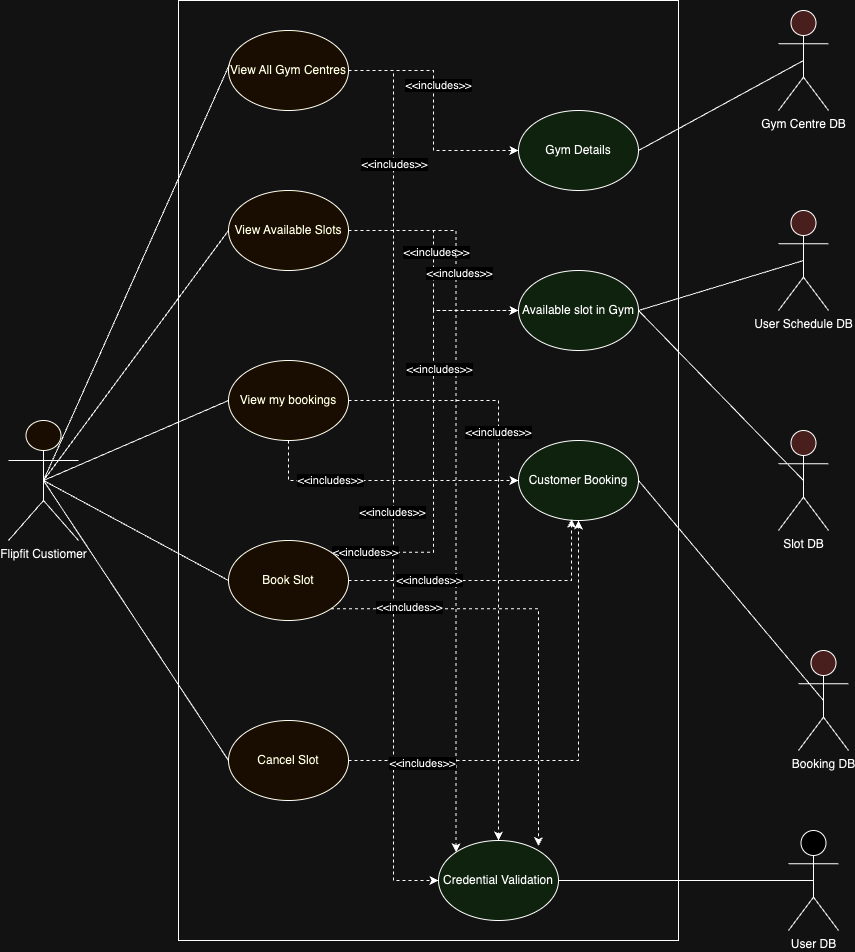

The diagram above was exported from draw.io. Its source (the exported page's mxGraphModel, read from the mxfile embedded in the PNG):
<mxGraphModel dx="1242" dy="734" grid="1" gridSize="10" guides="1" tooltips="1" connect="1" arrows="1" fold="1" page="1" pageScale="1" pageWidth="850" pageHeight="1100" math="0" shadow="0">
  <root>
    <mxCell id="0" />
    <mxCell id="1" parent="0" />
    <mxCell id="fNsBs5qEFYPAX6RQC8dj-1" value="Gym Centre DB" style="shape=umlActor;verticalLabelPosition=bottom;verticalAlign=top;html=1;outlineConnect=0;fillColor=#F8CECC;" parent="1" vertex="1">
      <mxGeometry x="850" y="30" width="50" height="100" as="geometry" />
    </mxCell>
    <mxCell id="fNsBs5qEFYPAX6RQC8dj-3" value="Flipfit&amp;nbsp;&lt;span style=&quot;background-color: initial;&quot;&gt;Custiomer&lt;/span&gt;&lt;div&gt;&lt;div&gt;&lt;br&gt;&lt;/div&gt;&lt;/div&gt;" style="shape=umlActor;verticalLabelPosition=bottom;verticalAlign=top;html=1;outlineConnect=0;fillColor=#FFF4C3;" parent="1" vertex="1">
      <mxGeometry x="80" y="440" width="70" height="120" as="geometry" />
    </mxCell>
    <mxCell id="z5Uq26KTZ_b4J2WI4sj2-3" value="User Schedule DB" style="shape=umlActor;verticalLabelPosition=bottom;verticalAlign=top;html=1;outlineConnect=0;fillColor=#F8CECC;" parent="1" vertex="1">
      <mxGeometry x="850" y="230" width="50" height="100" as="geometry" />
    </mxCell>
    <mxCell id="z5Uq26KTZ_b4J2WI4sj2-4" value="User DB" style="shape=umlActor;verticalLabelPosition=bottom;verticalAlign=top;html=1;outlineConnect=0;" parent="1" vertex="1">
      <mxGeometry x="860" y="850" width="50" height="100" as="geometry" />
    </mxCell>
    <mxCell id="z5Uq26KTZ_b4J2WI4sj2-5" value="Booking DB" style="shape=umlActor;verticalLabelPosition=bottom;verticalAlign=top;html=1;outlineConnect=0;fillColor=#F8CECC;" parent="1" vertex="1">
      <mxGeometry x="870" y="670" width="50" height="100" as="geometry" />
    </mxCell>
    <mxCell id="z5Uq26KTZ_b4J2WI4sj2-6" value="Slot DB" style="shape=umlActor;verticalLabelPosition=bottom;verticalAlign=top;html=1;outlineConnect=0;fillColor=#F8CECC;" parent="1" vertex="1">
      <mxGeometry x="850" y="450" width="50" height="100" as="geometry" />
    </mxCell>
    <mxCell id="ADZDIr9AgAKjBqgxd1nF-1" style="edgeStyle=orthogonalEdgeStyle;rounded=0;orthogonalLoop=1;jettySize=auto;html=1;entryX=0;entryY=0.5;entryDx=0;entryDy=0;dashed=1;" parent="1" source="z5Uq26KTZ_b4J2WI4sj2-9" target="z5Uq26KTZ_b4J2WI4sj2-11" edge="1">
      <mxGeometry relative="1" as="geometry" />
    </mxCell>
    <mxCell id="ADZDIr9AgAKjBqgxd1nF-2" value="&amp;lt;&amp;lt;includes&amp;gt;&amp;gt;" style="edgeLabel;html=1;align=center;verticalAlign=middle;resizable=0;points=[];" parent="ADZDIr9AgAKjBqgxd1nF-1" connectable="0" vertex="1">
      <mxGeometry x="-0.21" y="4" relative="1" as="geometry">
        <mxPoint as="offset" />
      </mxGeometry>
    </mxCell>
    <mxCell id="ADZDIr9AgAKjBqgxd1nF-3" style="edgeStyle=orthogonalEdgeStyle;rounded=0;orthogonalLoop=1;jettySize=auto;html=1;entryX=0;entryY=0.5;entryDx=0;entryDy=0;dashed=1;" parent="1" source="z5Uq26KTZ_b4J2WI4sj2-9" target="z5Uq26KTZ_b4J2WI4sj2-17" edge="1">
      <mxGeometry relative="1" as="geometry" />
    </mxCell>
    <mxCell id="ADZDIr9AgAKjBqgxd1nF-4" value="&amp;lt;&amp;lt;includes&amp;gt;&amp;gt;" style="edgeLabel;html=1;align=center;verticalAlign=middle;resizable=0;points=[];" parent="ADZDIr9AgAKjBqgxd1nF-3" connectable="0" vertex="1">
      <mxGeometry x="0.0795" y="-2" relative="1" as="geometry">
        <mxPoint as="offset" />
      </mxGeometry>
    </mxCell>
    <mxCell id="FBg39xqiXjtgr3n5jRWK-18" value="&amp;lt;&amp;lt;includes&amp;gt;&amp;gt;" style="edgeLabel;html=1;align=center;verticalAlign=middle;resizable=0;points=[];" parent="ADZDIr9AgAKjBqgxd1nF-3" connectable="0" vertex="1">
      <mxGeometry x="-0.6933" relative="1" as="geometry">
        <mxPoint as="offset" />
      </mxGeometry>
    </mxCell>
    <mxCell id="z5Uq26KTZ_b4J2WI4sj2-9" value="View All Gym Centres" style="ellipse;whiteSpace=wrap;html=1;fillColor=#FFF4C3;" parent="1" vertex="1">
      <mxGeometry x="300" y="50" width="120" height="80" as="geometry" />
    </mxCell>
    <mxCell id="FBg39xqiXjtgr3n5jRWK-1" style="edgeStyle=orthogonalEdgeStyle;rounded=0;orthogonalLoop=1;jettySize=auto;html=1;entryX=0;entryY=0.5;entryDx=0;entryDy=0;dashed=1;" parent="1" source="z5Uq26KTZ_b4J2WI4sj2-10" target="z5Uq26KTZ_b4J2WI4sj2-16" edge="1">
      <mxGeometry relative="1" as="geometry" />
    </mxCell>
    <mxCell id="FBg39xqiXjtgr3n5jRWK-20" value="&amp;lt;&amp;lt;includes&amp;gt;&amp;gt;" style="edgeLabel;html=1;align=center;verticalAlign=middle;resizable=0;points=[];" parent="FBg39xqiXjtgr3n5jRWK-1" connectable="0" vertex="1">
      <mxGeometry x="-0.152" y="2" relative="1" as="geometry">
        <mxPoint as="offset" />
      </mxGeometry>
    </mxCell>
    <mxCell id="FBg39xqiXjtgr3n5jRWK-2" style="edgeStyle=orthogonalEdgeStyle;rounded=0;orthogonalLoop=1;jettySize=auto;html=1;entryX=0;entryY=0;entryDx=0;entryDy=0;dashed=1;" parent="1" source="z5Uq26KTZ_b4J2WI4sj2-10" target="z5Uq26KTZ_b4J2WI4sj2-17" edge="1">
      <mxGeometry relative="1" as="geometry" />
    </mxCell>
    <mxCell id="FBg39xqiXjtgr3n5jRWK-19" value="&amp;lt;&amp;lt;includes&amp;gt;&amp;gt;" style="edgeLabel;html=1;align=center;verticalAlign=middle;resizable=0;points=[];" parent="FBg39xqiXjtgr3n5jRWK-2" connectable="0" vertex="1">
      <mxGeometry x="-0.5898" y="3" relative="1" as="geometry">
        <mxPoint as="offset" />
      </mxGeometry>
    </mxCell>
    <mxCell id="z5Uq26KTZ_b4J2WI4sj2-10" value="View Available Slots" style="ellipse;whiteSpace=wrap;html=1;fillColor=#FFF4C3;" parent="1" vertex="1">
      <mxGeometry x="300" y="210" width="120" height="80" as="geometry" />
    </mxCell>
    <mxCell id="z5Uq26KTZ_b4J2WI4sj2-11" value="Gym Details" style="ellipse;whiteSpace=wrap;html=1;fillColor=#D5E8D4;" parent="1" vertex="1">
      <mxGeometry x="590" y="130" width="120" height="80" as="geometry" />
    </mxCell>
    <mxCell id="FBg39xqiXjtgr3n5jRWK-3" style="edgeStyle=orthogonalEdgeStyle;rounded=0;orthogonalLoop=1;jettySize=auto;html=1;entryX=0;entryY=0.5;entryDx=0;entryDy=0;dashed=1;" parent="1" source="z5Uq26KTZ_b4J2WI4sj2-12" target="z5Uq26KTZ_b4J2WI4sj2-15" edge="1">
      <mxGeometry relative="1" as="geometry">
        <Array as="points">
          <mxPoint x="360" y="500" />
        </Array>
      </mxGeometry>
    </mxCell>
    <mxCell id="FBg39xqiXjtgr3n5jRWK-23" value="&amp;lt;&amp;lt;includes&amp;gt;&amp;gt;" style="edgeLabel;html=1;align=center;verticalAlign=middle;resizable=0;points=[];" parent="FBg39xqiXjtgr3n5jRWK-3" connectable="0" vertex="1">
      <mxGeometry x="-0.4037" y="1" relative="1" as="geometry">
        <mxPoint as="offset" />
      </mxGeometry>
    </mxCell>
    <mxCell id="FBg39xqiXjtgr3n5jRWK-6" style="edgeStyle=orthogonalEdgeStyle;rounded=0;orthogonalLoop=1;jettySize=auto;html=1;entryX=0.5;entryY=0;entryDx=0;entryDy=0;dashed=1;" parent="1" source="z5Uq26KTZ_b4J2WI4sj2-12" target="z5Uq26KTZ_b4J2WI4sj2-17" edge="1">
      <mxGeometry relative="1" as="geometry">
        <mxPoint x="360" y="520" as="targetPoint" />
      </mxGeometry>
    </mxCell>
    <mxCell id="FBg39xqiXjtgr3n5jRWK-22" value="&amp;lt;&amp;lt;includes&amp;gt;&amp;gt;" style="edgeLabel;html=1;align=center;verticalAlign=middle;resizable=0;points=[];" parent="FBg39xqiXjtgr3n5jRWK-6" connectable="0" vertex="1">
      <mxGeometry x="-0.3864" y="-1" relative="1" as="geometry">
        <mxPoint as="offset" />
      </mxGeometry>
    </mxCell>
    <mxCell id="z5Uq26KTZ_b4J2WI4sj2-12" value="View my bookings" style="ellipse;whiteSpace=wrap;html=1;fillColor=#FFF4C3;" parent="1" vertex="1">
      <mxGeometry x="300" y="380" width="120" height="80" as="geometry" />
    </mxCell>
    <mxCell id="FBg39xqiXjtgr3n5jRWK-9" style="edgeStyle=orthogonalEdgeStyle;rounded=0;orthogonalLoop=1;jettySize=auto;html=1;exitX=1;exitY=0;exitDx=0;exitDy=0;entryX=0;entryY=0.5;entryDx=0;entryDy=0;dashed=1;" parent="1" source="z5Uq26KTZ_b4J2WI4sj2-13" target="z5Uq26KTZ_b4J2WI4sj2-16" edge="1">
      <mxGeometry relative="1" as="geometry" />
    </mxCell>
    <mxCell id="FBg39xqiXjtgr3n5jRWK-21" value="&amp;lt;&amp;lt;includes&amp;gt;&amp;gt;" style="edgeLabel;html=1;align=center;verticalAlign=middle;resizable=0;points=[];" parent="FBg39xqiXjtgr3n5jRWK-9" connectable="0" vertex="1">
      <mxGeometry x="0.3338" y="-4" relative="1" as="geometry">
        <mxPoint x="1" as="offset" />
      </mxGeometry>
    </mxCell>
    <mxCell id="FBg39xqiXjtgr3n5jRWK-24" value="&amp;lt;&amp;lt;includes&amp;gt;&amp;gt;" style="edgeLabel;html=1;align=center;verticalAlign=middle;resizable=0;points=[];" parent="FBg39xqiXjtgr3n5jRWK-9" connectable="0" vertex="1">
      <mxGeometry x="-0.8413" relative="1" as="geometry">
        <mxPoint as="offset" />
      </mxGeometry>
    </mxCell>
    <mxCell id="z5Uq26KTZ_b4J2WI4sj2-13" value="Book Slot" style="ellipse;whiteSpace=wrap;html=1;fillColor=#FFF4C3;" parent="1" vertex="1">
      <mxGeometry x="300" y="560" width="120" height="80" as="geometry" />
    </mxCell>
    <mxCell id="FBg39xqiXjtgr3n5jRWK-16" style="edgeStyle=orthogonalEdgeStyle;rounded=0;orthogonalLoop=1;jettySize=auto;html=1;entryX=0;entryY=0.5;entryDx=0;entryDy=0;dashed=1;" parent="1" source="z5Uq26KTZ_b4J2WI4sj2-14" target="z5Uq26KTZ_b4J2WI4sj2-17" edge="1">
      <mxGeometry relative="1" as="geometry" />
    </mxCell>
    <mxCell id="FBg39xqiXjtgr3n5jRWK-17" style="edgeStyle=orthogonalEdgeStyle;rounded=0;orthogonalLoop=1;jettySize=auto;html=1;dashed=1;" parent="1" source="z5Uq26KTZ_b4J2WI4sj2-14" target="z5Uq26KTZ_b4J2WI4sj2-15" edge="1">
      <mxGeometry relative="1" as="geometry" />
    </mxCell>
    <mxCell id="FBg39xqiXjtgr3n5jRWK-27" value="&amp;lt;&amp;lt;includes&amp;gt;&amp;gt;" style="edgeLabel;html=1;align=center;verticalAlign=middle;resizable=0;points=[];" parent="FBg39xqiXjtgr3n5jRWK-17" connectable="0" vertex="1">
      <mxGeometry x="-0.6915" y="-2" relative="1" as="geometry">
        <mxPoint x="1" as="offset" />
      </mxGeometry>
    </mxCell>
    <mxCell id="z5Uq26KTZ_b4J2WI4sj2-14" value="Cancel Slot" style="ellipse;whiteSpace=wrap;html=1;fillColor=#FFF4C3;" parent="1" vertex="1">
      <mxGeometry x="300" y="740" width="120" height="80" as="geometry" />
    </mxCell>
    <mxCell id="z5Uq26KTZ_b4J2WI4sj2-15" value="Customer Booking" style="ellipse;whiteSpace=wrap;html=1;fillColor=#D5E8D4;" parent="1" vertex="1">
      <mxGeometry x="590" y="460" width="120" height="80" as="geometry" />
    </mxCell>
    <mxCell id="z5Uq26KTZ_b4J2WI4sj2-16" value="Available slot in Gym" style="ellipse;whiteSpace=wrap;html=1;fillColor=#D5E8D4;" parent="1" vertex="1">
      <mxGeometry x="590" y="290" width="120" height="80" as="geometry" />
    </mxCell>
    <mxCell id="z5Uq26KTZ_b4J2WI4sj2-17" value="Credential Validation" style="ellipse;whiteSpace=wrap;html=1;fillColor=#D5E8D4;" parent="1" vertex="1">
      <mxGeometry x="510" y="860" width="120" height="80" as="geometry" />
    </mxCell>
    <mxCell id="ThYfv6TsNpGikpjDz_So-1" value="" style="endArrow=none;html=1;rounded=0;exitX=0.5;exitY=0.5;exitDx=0;exitDy=0;exitPerimeter=0;entryX=0.008;entryY=0.425;entryDx=0;entryDy=0;entryPerimeter=0;" parent="1" source="fNsBs5qEFYPAX6RQC8dj-3" target="z5Uq26KTZ_b4J2WI4sj2-9" edge="1">
      <mxGeometry width="50" height="50" relative="1" as="geometry">
        <mxPoint x="610" y="450" as="sourcePoint" />
        <mxPoint x="660" y="400" as="targetPoint" />
      </mxGeometry>
    </mxCell>
    <mxCell id="ThYfv6TsNpGikpjDz_So-2" value="" style="endArrow=none;html=1;rounded=0;entryX=0;entryY=0.5;entryDx=0;entryDy=0;exitX=0.5;exitY=0.5;exitDx=0;exitDy=0;exitPerimeter=0;" parent="1" source="fNsBs5qEFYPAX6RQC8dj-3" target="z5Uq26KTZ_b4J2WI4sj2-10" edge="1">
      <mxGeometry width="50" height="50" relative="1" as="geometry">
        <mxPoint x="125" y="510" as="sourcePoint" />
        <mxPoint x="311" y="94" as="targetPoint" />
      </mxGeometry>
    </mxCell>
    <mxCell id="ThYfv6TsNpGikpjDz_So-3" value="" style="endArrow=none;html=1;rounded=0;exitX=0.5;exitY=0.5;exitDx=0;exitDy=0;exitPerimeter=0;entryX=0;entryY=0.5;entryDx=0;entryDy=0;" parent="1" source="fNsBs5qEFYPAX6RQC8dj-3" target="z5Uq26KTZ_b4J2WI4sj2-12" edge="1">
      <mxGeometry width="50" height="50" relative="1" as="geometry">
        <mxPoint x="135" y="520" as="sourcePoint" />
        <mxPoint x="321" y="104" as="targetPoint" />
      </mxGeometry>
    </mxCell>
    <mxCell id="ThYfv6TsNpGikpjDz_So-4" value="" style="endArrow=none;html=1;rounded=0;exitX=0.5;exitY=0.5;exitDx=0;exitDy=0;exitPerimeter=0;entryX=0;entryY=0.5;entryDx=0;entryDy=0;" parent="1" source="fNsBs5qEFYPAX6RQC8dj-3" target="z5Uq26KTZ_b4J2WI4sj2-13" edge="1">
      <mxGeometry width="50" height="50" relative="1" as="geometry">
        <mxPoint x="145" y="530" as="sourcePoint" />
        <mxPoint x="331" y="114" as="targetPoint" />
      </mxGeometry>
    </mxCell>
    <mxCell id="ThYfv6TsNpGikpjDz_So-5" value="" style="endArrow=none;html=1;rounded=0;exitX=0.5;exitY=0.5;exitDx=0;exitDy=0;exitPerimeter=0;entryX=0;entryY=0.5;entryDx=0;entryDy=0;" parent="1" source="fNsBs5qEFYPAX6RQC8dj-3" target="z5Uq26KTZ_b4J2WI4sj2-14" edge="1">
      <mxGeometry width="50" height="50" relative="1" as="geometry">
        <mxPoint x="155" y="540" as="sourcePoint" />
        <mxPoint x="341" y="124" as="targetPoint" />
      </mxGeometry>
    </mxCell>
    <mxCell id="a8Ju1blBWgxpMUAWdTbf-2" value="" style="endArrow=none;html=1;rounded=0;exitX=1;exitY=0.5;exitDx=0;exitDy=0;entryX=0.5;entryY=0.5;entryDx=0;entryDy=0;entryPerimeter=0;" parent="1" source="z5Uq26KTZ_b4J2WI4sj2-16" target="z5Uq26KTZ_b4J2WI4sj2-3" edge="1">
      <mxGeometry width="50" height="50" relative="1" as="geometry">
        <mxPoint x="740" y="420" as="sourcePoint" />
        <mxPoint x="800" y="360" as="targetPoint" />
      </mxGeometry>
    </mxCell>
    <mxCell id="FBg39xqiXjtgr3n5jRWK-7" style="edgeStyle=orthogonalEdgeStyle;rounded=0;orthogonalLoop=1;jettySize=auto;html=1;entryX=0.442;entryY=0.981;entryDx=0;entryDy=0;entryPerimeter=0;dashed=1;" parent="1" source="z5Uq26KTZ_b4J2WI4sj2-13" target="z5Uq26KTZ_b4J2WI4sj2-15" edge="1">
      <mxGeometry relative="1" as="geometry" />
    </mxCell>
    <mxCell id="FBg39xqiXjtgr3n5jRWK-25" value="&amp;lt;&amp;lt;includes&amp;gt;&amp;gt;" style="edgeLabel;html=1;align=center;verticalAlign=middle;resizable=0;points=[];" parent="FBg39xqiXjtgr3n5jRWK-7" connectable="0" vertex="1">
      <mxGeometry x="-0.4412" y="1" relative="1" as="geometry">
        <mxPoint x="1" as="offset" />
      </mxGeometry>
    </mxCell>
    <mxCell id="a8Ju1blBWgxpMUAWdTbf-4" value="" style="endArrow=none;html=1;rounded=0;exitX=1;exitY=0.5;exitDx=0;exitDy=0;entryX=0.5;entryY=0.5;entryDx=0;entryDy=0;entryPerimeter=0;" parent="1" source="z5Uq26KTZ_b4J2WI4sj2-11" target="fNsBs5qEFYPAX6RQC8dj-1" edge="1">
      <mxGeometry width="50" height="50" relative="1" as="geometry">
        <mxPoint x="730" y="170" as="sourcePoint" />
        <mxPoint x="780" y="120" as="targetPoint" />
      </mxGeometry>
    </mxCell>
    <mxCell id="FBg39xqiXjtgr3n5jRWK-10" style="edgeStyle=orthogonalEdgeStyle;rounded=0;orthogonalLoop=1;jettySize=auto;html=1;exitX=1;exitY=1;exitDx=0;exitDy=0;entryX=0.833;entryY=0.069;entryDx=0;entryDy=0;entryPerimeter=0;dashed=1;" parent="1" source="z5Uq26KTZ_b4J2WI4sj2-13" target="z5Uq26KTZ_b4J2WI4sj2-17" edge="1">
      <mxGeometry relative="1" as="geometry" />
    </mxCell>
    <mxCell id="FBg39xqiXjtgr3n5jRWK-26" value="&amp;lt;&amp;lt;includes&amp;gt;&amp;gt;" style="edgeLabel;html=1;align=center;verticalAlign=middle;resizable=0;points=[];" parent="FBg39xqiXjtgr3n5jRWK-10" connectable="0" vertex="1">
      <mxGeometry x="-0.6489" y="2" relative="1" as="geometry">
        <mxPoint as="offset" />
      </mxGeometry>
    </mxCell>
    <mxCell id="a8Ju1blBWgxpMUAWdTbf-6" value="" style="endArrow=none;html=1;rounded=0;exitX=1;exitY=0.5;exitDx=0;exitDy=0;entryX=0.5;entryY=0.5;entryDx=0;entryDy=0;entryPerimeter=0;" parent="1" source="z5Uq26KTZ_b4J2WI4sj2-16" target="z5Uq26KTZ_b4J2WI4sj2-6" edge="1">
      <mxGeometry width="50" height="50" relative="1" as="geometry">
        <mxPoint x="720" y="340" as="sourcePoint" />
        <mxPoint x="885" y="290" as="targetPoint" />
      </mxGeometry>
    </mxCell>
    <mxCell id="a8Ju1blBWgxpMUAWdTbf-9" value="" style="endArrow=none;html=1;rounded=0;exitX=1;exitY=0.5;exitDx=0;exitDy=0;entryX=0.5;entryY=0.5;entryDx=0;entryDy=0;entryPerimeter=0;" parent="1" source="z5Uq26KTZ_b4J2WI4sj2-15" target="z5Uq26KTZ_b4J2WI4sj2-5" edge="1">
      <mxGeometry width="50" height="50" relative="1" as="geometry">
        <mxPoint x="710" y="450" as="sourcePoint" />
        <mxPoint x="875" y="550" as="targetPoint" />
      </mxGeometry>
    </mxCell>
    <mxCell id="a8Ju1blBWgxpMUAWdTbf-12" value="" style="endArrow=none;html=1;rounded=0;exitX=1;exitY=0.5;exitDx=0;exitDy=0;entryX=0.5;entryY=0.5;entryDx=0;entryDy=0;entryPerimeter=0;" parent="1" source="z5Uq26KTZ_b4J2WI4sj2-17" target="z5Uq26KTZ_b4J2WI4sj2-4" edge="1">
      <mxGeometry width="50" height="50" relative="1" as="geometry">
        <mxPoint x="675" y="870" as="sourcePoint" />
        <mxPoint x="840" y="960" as="targetPoint" />
      </mxGeometry>
    </mxCell>
    <mxCell id="FBg39xqiXjtgr3n5jRWK-28" value="" style="rounded=0;whiteSpace=wrap;html=1;fillColor=none;" parent="1" vertex="1">
      <mxGeometry x="250" y="20" width="500" height="940" as="geometry" />
    </mxCell>
  </root>
</mxGraphModel>